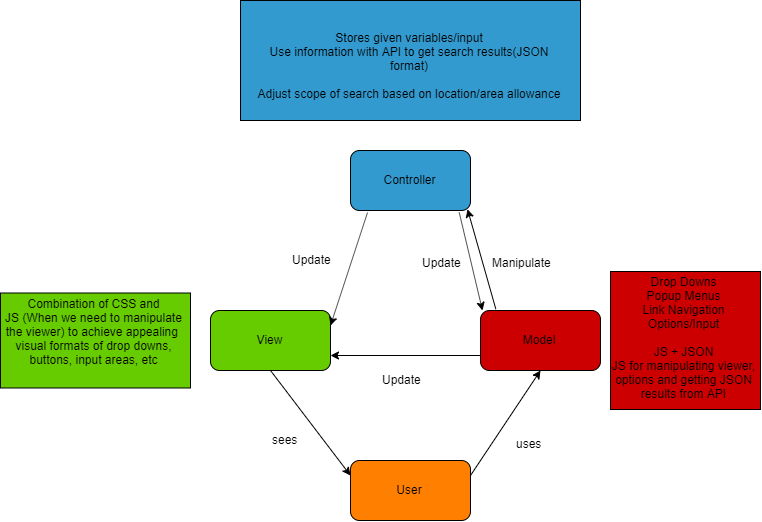

The diagram above was exported from draw.io. Its source (the exported page's mxGraphModel, read from the mxfile embedded in the PNG):
<mxGraphModel dx="786" dy="1040" grid="1" gridSize="10" guides="1" tooltips="1" connect="1" arrows="1" fold="1" page="1" pageScale="1" pageWidth="850" pageHeight="1100" math="0" shadow="0">
  <root>
    <mxCell id="0" />
    <mxCell id="1" parent="0" />
    <mxCell id="-uixeL98NjVrNalvHjEN-1" value="Controller" style="rounded=1;whiteSpace=wrap;html=1;fillColor=#329ACF;" parent="1" vertex="1">
      <mxGeometry x="430" y="240" width="120" height="60" as="geometry" />
    </mxCell>
    <mxCell id="-uixeL98NjVrNalvHjEN-2" value="View" style="rounded=1;whiteSpace=wrap;html=1;fillColor=#66CC00;" parent="1" vertex="1">
      <mxGeometry x="290" y="400" width="120" height="60" as="geometry" />
    </mxCell>
    <mxCell id="-uixeL98NjVrNalvHjEN-3" value="Model" style="rounded=1;whiteSpace=wrap;html=1;fillColor=#CC0000;" parent="1" vertex="1">
      <mxGeometry x="560" y="400" width="120" height="60" as="geometry" />
    </mxCell>
    <mxCell id="-uixeL98NjVrNalvHjEN-5" value="" style="endArrow=classic;html=1;exitX=0.142;exitY=1.033;exitDx=0;exitDy=0;entryX=1;entryY=0.25;entryDx=0;entryDy=0;exitPerimeter=0;" parent="1" source="-uixeL98NjVrNalvHjEN-1" target="-uixeL98NjVrNalvHjEN-2" edge="1">
      <mxGeometry width="50" height="50" relative="1" as="geometry">
        <mxPoint x="430" y="320" as="sourcePoint" />
        <mxPoint x="420" y="415" as="targetPoint" />
      </mxGeometry>
    </mxCell>
    <mxCell id="-uixeL98NjVrNalvHjEN-7" value="" style="endArrow=classic;html=1;exitX=0.128;exitY=-0.022;exitDx=0;exitDy=0;exitPerimeter=0;entryX=0.975;entryY=0.978;entryDx=0;entryDy=0;entryPerimeter=0;" parent="1" source="-uixeL98NjVrNalvHjEN-3" target="-uixeL98NjVrNalvHjEN-1" edge="1">
      <mxGeometry width="50" height="50" relative="1" as="geometry">
        <mxPoint x="570" y="350" as="sourcePoint" />
        <mxPoint x="570" y="310" as="targetPoint" />
      </mxGeometry>
    </mxCell>
    <mxCell id="-uixeL98NjVrNalvHjEN-8" value="" style="endArrow=classic;html=1;exitX=0.906;exitY=1.033;exitDx=0;exitDy=0;exitPerimeter=0;" parent="1" source="-uixeL98NjVrNalvHjEN-1" edge="1">
      <mxGeometry width="50" height="50" relative="1" as="geometry">
        <mxPoint x="510" y="320" as="sourcePoint" />
        <mxPoint x="562" y="400" as="targetPoint" />
      </mxGeometry>
    </mxCell>
    <mxCell id="-uixeL98NjVrNalvHjEN-11" value="" style="endArrow=classic;html=1;entryX=1;entryY=0.75;entryDx=0;entryDy=0;exitX=0;exitY=0.75;exitDx=0;exitDy=0;" parent="1" source="-uixeL98NjVrNalvHjEN-3" target="-uixeL98NjVrNalvHjEN-2" edge="1">
      <mxGeometry width="50" height="50" relative="1" as="geometry">
        <mxPoint x="510" y="490" as="sourcePoint" />
        <mxPoint x="430" y="450" as="targetPoint" />
      </mxGeometry>
    </mxCell>
    <mxCell id="-uixeL98NjVrNalvHjEN-12" value="User" style="rounded=1;whiteSpace=wrap;html=1;fillColor=#FF8000;" parent="1" vertex="1">
      <mxGeometry x="430" y="550" width="120" height="60" as="geometry" />
    </mxCell>
    <mxCell id="-uixeL98NjVrNalvHjEN-13" value="" style="endArrow=classic;html=1;exitX=1;exitY=0.25;exitDx=0;exitDy=0;" parent="1" source="-uixeL98NjVrNalvHjEN-12" edge="1">
      <mxGeometry width="50" height="50" relative="1" as="geometry">
        <mxPoint x="560" y="550" as="sourcePoint" />
        <mxPoint x="620" y="460" as="targetPoint" />
      </mxGeometry>
    </mxCell>
    <mxCell id="-uixeL98NjVrNalvHjEN-14" value="" style="endArrow=classic;html=1;exitX=0.5;exitY=1;exitDx=0;exitDy=0;entryX=0;entryY=0.25;entryDx=0;entryDy=0;" parent="1" source="-uixeL98NjVrNalvHjEN-2" target="-uixeL98NjVrNalvHjEN-12" edge="1">
      <mxGeometry width="50" height="50" relative="1" as="geometry">
        <mxPoint x="430" y="550" as="sourcePoint" />
        <mxPoint x="390" y="640" as="targetPoint" />
      </mxGeometry>
    </mxCell>
    <mxCell id="-uixeL98NjVrNalvHjEN-15" value="&lt;div&gt;Stores given variables/input&lt;/div&gt;&lt;div&gt;Use information with API to get search results(JSON format)&lt;br&gt;&lt;/div&gt;&lt;div&gt;&lt;br&gt;&lt;/div&gt;&lt;div&gt;Adjust scope of search based on location/area allowance&lt;br&gt;&lt;/div&gt;" style="rounded=0;whiteSpace=wrap;html=1;fillColor=#329ACF;" parent="1" vertex="1">
      <mxGeometry x="320" y="90" width="340" height="120" as="geometry" />
    </mxCell>
    <mxCell id="-uixeL98NjVrNalvHjEN-16" value="&lt;div&gt;Combination of CSS and&lt;br&gt;&lt;/div&gt;&lt;div&gt;JS (When we need to manipulate the viewer) to achieve appealing &lt;br&gt;&lt;/div&gt;&lt;div&gt;visual formats of drop downs, buttons, input areas, etc&lt;/div&gt;&lt;div&gt;&lt;br&gt;&lt;/div&gt;" style="rounded=0;whiteSpace=wrap;html=1;strokeColor=#000000;fillColor=#66CC00;" parent="1" vertex="1">
      <mxGeometry x="80" y="382.5" width="190" height="95" as="geometry" />
    </mxCell>
    <mxCell id="-uixeL98NjVrNalvHjEN-17" value="&lt;div&gt;Drop Downs&lt;/div&gt;&lt;div&gt;Popup Menus&lt;/div&gt;&lt;div&gt;Link Navigation&lt;/div&gt;&lt;div&gt;Options/Input&lt;/div&gt;&lt;div&gt;&lt;br&gt;&lt;/div&gt;&lt;div&gt;JS + JSON&lt;/div&gt;&lt;div&gt;JS for manipulating viewer, options and getting JSON results from API&lt;br&gt;&lt;/div&gt;" style="rounded=0;whiteSpace=wrap;html=1;strokeColor=#000000;fillColor=#CC0000;" parent="1" vertex="1">
      <mxGeometry x="690" y="361" width="150" height="138" as="geometry" />
    </mxCell>
    <mxCell id="-uixeL98NjVrNalvHjEN-18" value="Manipulate" style="text;html=1;resizable=0;points=[];autosize=1;align=left;verticalAlign=top;spacingTop=-4;" parent="1" vertex="1">
      <mxGeometry x="570" y="343" width="80" height="20" as="geometry" />
    </mxCell>
    <mxCell id="-uixeL98NjVrNalvHjEN-19" value="Update" style="text;html=1;resizable=0;points=[];autosize=1;align=left;verticalAlign=top;spacingTop=-4;" parent="1" vertex="1">
      <mxGeometry x="500" y="343" width="60" height="20" as="geometry" />
    </mxCell>
    <mxCell id="-uixeL98NjVrNalvHjEN-20" value="Update" style="text;html=1;resizable=0;points=[];autosize=1;align=left;verticalAlign=top;spacingTop=-4;" parent="1" vertex="1">
      <mxGeometry x="370" y="340" width="60" height="20" as="geometry" />
    </mxCell>
    <mxCell id="-uixeL98NjVrNalvHjEN-21" value="sees" style="text;html=1;resizable=0;points=[];autosize=1;align=left;verticalAlign=top;spacingTop=-4;" parent="1" vertex="1">
      <mxGeometry x="350" y="520" width="40" height="20" as="geometry" />
    </mxCell>
    <mxCell id="-uixeL98NjVrNalvHjEN-22" value="uses" style="text;html=1;resizable=0;points=[];autosize=1;align=left;verticalAlign=top;spacingTop=-4;" parent="1" vertex="1">
      <mxGeometry x="594" y="524" width="40" height="20" as="geometry" />
    </mxCell>
    <mxCell id="-uixeL98NjVrNalvHjEN-23" value="Update" style="text;html=1;resizable=0;points=[];autosize=1;align=left;verticalAlign=top;spacingTop=-4;" parent="1" vertex="1">
      <mxGeometry x="460" y="460" width="60" height="20" as="geometry" />
    </mxCell>
  </root>
</mxGraphModel>